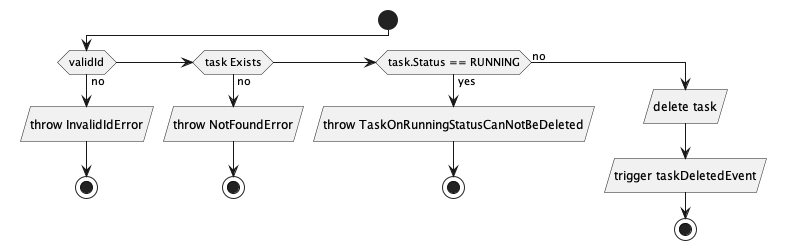

The diagram above was rendered by PlantUML. Its source (embedded in the PNG):
@startuml

start
if (validId) then (no)
  :throw InvalidIdError/
  stop
elseif (task Exists) then (no)
  :throw NotFoundError/
  stop
elseif (task.Status == RUNNING) then (yes)
  :throw TaskOnRunningStatusCanNotBeDeleted/
  stop
else (no)
    :delete task/
    :trigger taskDeletedEvent/
    stop
@enduml